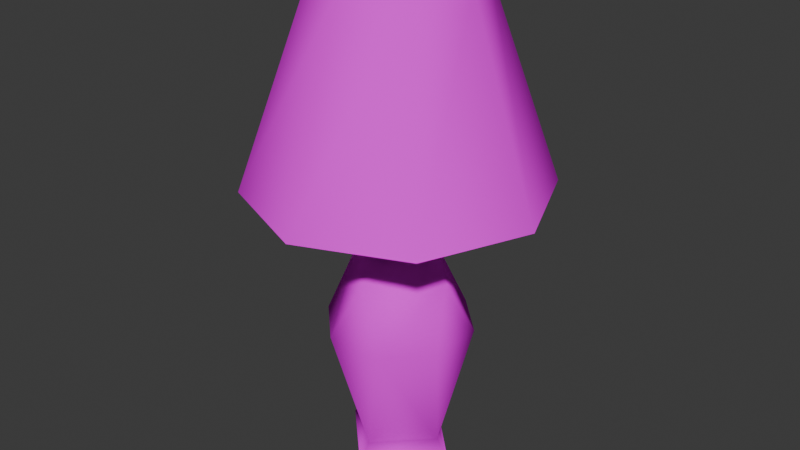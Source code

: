 # Source: lamp.blend  (saved by Blender 4.1.24; exported with 4.5.12 LTS)
import bpy
from mathutils import Matrix  # noqa: F401  (used for matrix-valued properties, if any)

bpy.ops.wm.read_factory_settings(use_empty=True)
scene = bpy.context.scene
scene.name = 'Scene'

# ---- collections
col_collection = bpy.data.collections.new('Collection'); scene.collection.children.link(col_collection)

# ---- images (referenced by path relative to the original .blend; pixels are not part of the script)
import os
ASSET_DIR = os.environ.get("B2B_ASSET_DIR", "")  # directory of the original .blend (textures are referenced by path, not embedded)
HERE = os.path.dirname(os.path.abspath(__file__))  # packed textures are extracted next to this script under _unpacked/

def load_image(name, relpath, width, height, colorspace="sRGB"):
    """Load a texture the original file referenced (path relative to the .blend, or extracted next to this script)."""
    p = next((c for c in (os.path.join(HERE, relpath), os.path.join(ASSET_DIR, relpath)) if relpath and os.path.exists(c)), "")
    if p:
        img = bpy.data.images.load(p, check_existing=True)
        img.name = name
    else:  # same state as the original file: an image datablock whose file is absent (Cycles renders it pink)
        img = bpy.data.images.new(name, width, height)
        img.source = "FILE"
        img.filepath = "//" + (relpath or name)
    img.colorspace_settings.name = colorspace
    return img
img_texture = load_image('texture', 'textures/lamp_texture.png', 1024, 1024, 'sRGB')

# ---- materials (node trees are filled in below, after node groups)
mat_material_001 = bpy.data.materials.new('Material.001')
mat_material_001.use_backface_culling = True
mat_material_001.use_transparent_shadow = False

# ---- material node trees
mat_material_001.use_nodes = True; mat_material_001.node_tree.nodes.clear()
_N = mat_material_001.node_tree.nodes; _L = mat_material_001.node_tree.links
n0 = _N.new('ShaderNodeBsdfPrincipled'); n0.name = 'Principled BSDF'; n0.location = (10, 300)
n0.inputs[13].default_value = 0.0
n0.inputs[20].default_value = 0.0
n1 = _N.new('ShaderNodeOutputMaterial'); n1.name = 'Material Output'; n1.location = (300, 300)
n2 = _N.new('ShaderNodeTexImage'); n2.name = 'Image Texture'; n2.location = (-440, 210)
n2.label = 'BASE COLOR'
n2.image = img_texture
n2.interpolation = 'Closest'
_L.new(n0.outputs[0], n1.inputs[0])
_L.new(n2.outputs[0], n0.inputs[0])
n1.is_active_output = True

# ---- world
world_world = bpy.data.worlds.new('World'); scene.world = world_world
world_world.use_nodes = True; world_world.node_tree.nodes.clear()
_N = world_world.node_tree.nodes; _L = world_world.node_tree.links
n0 = _N.new('ShaderNodeOutputWorld'); n0.name = 'World Output'; n0.location = (300, 300)
n1 = _N.new('ShaderNodeBackground'); n1.name = 'Background'; n1.location = (10, 300)
n1.inputs[0].default_value = (0.05088, 0.05088, 0.05088, 1.0)
_L.new(n1.outputs[0], n0.inputs[0])
n0.is_active_output = True
world_world.color = (0.05088, 0.05088, 0.05088)
world_world.use_sun_shadow = False
world_world.sun_shadow_jitter_overblur = 0.0

# ---- meshes
me_lamplow = bpy.data.meshes.new('LampLow')
me_lamplow.from_pydata([(0.0, 0.04678, 0.04288), (0.0, 0.04678, 0.04288), (0.04678, 0.0, 0.04288), (1.863e-09, -0.04678, 0.04288), (1.863e-09, -0.04678, 0.04288), (-0.04678, -1.863e-09, 0.04288), (0.0, 0.04678, 0.05729), (0.0, 0.04678, 0.05729), (0.04678, 0.0, 0.05729), (1.863e-09, -0.04678, 0.05729), (1.863e-09, -0.04678, 0.05729), (-0.04678, -1.863e-09, 0.05729), (0.0, 0.06617, 0.06861), (0.0, 0.06617, 0.06861), (0.06617, -1.863e-09, 0.06861), (1.863e-09, -0.06617, 0.06861), (1.863e-09, -0.06617, 0.06861), (-0.06617, -1.863e-09, 0.06861), (0.0, 0.06617, 0.09218), (0.0, 0.06617, 0.09218), (0.0, 0.06617, 0.09218), (0.06617, -1.863e-09, 0.09218), (0.06617, -1.863e-09, 0.09218), (1.863e-09, -0.06617, 0.09218), (1.863e-09, -0.06617, 0.09218), (1.863e-09, -0.06617, 0.09218), (-0.06617, -1.863e-09, 0.09218), (-0.06617, -1.863e-09, 0.09218), (0.1055, 0.04369, -0.07287), (-0.04369, -0.1055, -0.07287), (-0.1055, 0.04369, -0.07287), (0.04369, 0.1055, -0.07287), (0.04369, 0.1055, -0.07287), (0.04369, -0.1055, -0.07287), (0.04369, -0.1055, -0.07287), (-0.04369, 0.1055, -0.07287), (-0.1055, -0.04369, -0.07287), (0.1055, -0.04369, -0.07287), (3.725e-09, -0.08506, 0.02061), (3.725e-09, -0.08506, 0.02061), (0.08506, 0.0, 0.02061), (-0.08506, -3.725e-09, 0.02061), (0.0, 0.08506, 0.02061), (0.0, 0.08506, 0.02061), (9.313e-09, -0.07424, -0.2598), (9.313e-09, -0.07424, -0.2598), (-0.07424, -1.304e-08, -0.2598), (-0.02192, -1.863e-09, 0.09218), (-0.02192, -1.863e-09, 0.09218), (1.863e-09, -0.02192, 0.09218), (0.02192, 0.0, 0.09218), (0.0, 0.02192, 0.09218), (-0.008424, -6.985e-10, 0.1066), (-0.008424, -6.985e-10, 0.1066), (1.397e-09, -0.008424, 0.1066), (0.008424, 0.0, 0.1066), (9.313e-10, 0.008424, 0.1066), (-0.008424, -6.985e-10, 0.1354), (-0.008424, -6.985e-10, 0.1354), (1.397e-09, -0.008424, 0.1354), (0.008424, 0.0, 0.1354), (9.313e-10, 0.008424, 0.1354), (-0.02305, -1.863e-09, 0.1434), (-0.02305, -1.863e-09, 0.1434), (4.657e-09, -0.02305, 0.1434), (0.02305, 9.313e-10, 0.1434), (9.313e-10, 0.02305, 0.1434), (-0.02305, -1.863e-09, 0.2151), (-0.02305, -1.863e-09, 0.2151), (4.657e-09, -0.02305, 0.2151), (0.02305, 9.313e-10, 0.2151), (9.313e-10, 0.02305, 0.2151), (1.863e-09, -0.02192, 0.101), (-0.02192, -1.863e-09, 0.101), (-0.02192, -1.863e-09, 0.101), (0.0, 0.02192, 0.101), (0.02192, 0.0, 0.101), (0.0338, -0.005911, 0.1236), (0.0338, -0.005911, 0.1236), (0.0338, 0.005911, 0.1236), (0.0338, 0.005911, 0.1236), (0.02883, 0.005911, 0.1289), (0.02883, 0.005911, 0.1289), (0.02883, -0.005911, 0.1289), (0.02883, -0.005911, 0.1289), (0.03331, 0.006923, 0.1688), (0.03331, 0.006923, 0.1688), (0.04609, 0.006923, 0.1688), (0.04609, 0.006923, 0.1688), (0.04609, -0.006923, 0.1688), (0.04609, -0.006923, 0.1688), (0.03331, 0.006923, 0.1885), (0.03331, 0.006923, 0.1885), (0.04609, 0.006923, 0.1885), (0.04609, 0.006923, 0.1885), (0.04609, 0.006923, 0.1885), (0.04609, -0.006923, 0.1885), (0.04609, -0.006923, 0.1885), (0.04609, -0.006923, 0.1885), (0.03331, -0.006923, 0.1885), (0.03331, -0.006923, 0.1885), (0.03331, -0.006923, 0.1688), (0.03331, -0.006923, 0.1688), (-0.0338, -0.005911, 0.1236), (-0.0338, -0.005911, 0.1236), (-0.0338, 0.005911, 0.1236), (-0.0338, 0.005911, 0.1236), (-0.02883, 0.005911, 0.1289), (-0.02883, 0.005911, 0.1289), (-0.02883, -0.005911, 0.1289), (-0.02883, -0.005911, 0.1289), (-0.04609, -0.006923, 0.1576), (-0.04609, -0.006923, 0.1576), (-0.03331, 0.006923, 0.1774), (-0.03331, 0.006923, 0.1774), (-0.04609, 0.006923, 0.1774), (-0.04609, 0.006923, 0.1774), (-0.04609, 0.006923, 0.1774), (-0.04609, -0.006923, 0.1774), (-0.04609, -0.006923, 0.1774), (-0.04609, -0.006923, 0.1774), (-0.03331, -0.006923, 0.1774), (-0.03331, -0.006923, 0.1774), (-0.03331, 0.006923, 0.1576), (-0.03331, 0.006923, 0.1576), (-0.03331, -0.006923, 0.1576), (-0.03331, -0.006923, 0.1576), (-0.04609, 0.006923, 0.1576), (-0.04609, 0.006923, 0.1576), (0.0, -0.01235, 0.1289), (0.0, -0.01235, 0.1289), (0.0, 0.01235, 0.1289), (0.0, 0.01235, 0.1289), (0.0, 0.01235, 0.1236), (0.0, 0.01235, 0.1236), (0.0, -0.01235, 0.1236), (0.0, -0.01235, 0.1236), (3.725e-09, 0.01694, 0.3194), (3.725e-09, 0.01694, 0.3194), (4.005e-09, 0.04397, 0.2776), (0.01694, 1.304e-08, 0.3194), (0.01694, 1.304e-08, 0.3194), (0.04397, 1.28e-08, 0.2776), (-0.01694, 2.282e-08, 0.3194), (-0.01694, 2.282e-08, 0.3194), (-0.01694, 2.282e-08, 0.3194), (-9.313e-10, -0.01694, 0.3194), (-9.313e-10, -0.01694, 0.3194), (-1.001e-08, -0.04397, 0.2776), (-0.04397, 2.681e-08, 0.2776), (-0.04397, 2.681e-08, 0.2776), (-5.949e-10, 0.02341, 0.4316), (-5.949e-10, 0.02341, 0.4316), (-0.02341, 0.0, 0.4316), (-0.02341, 0.0, 0.4316), (-0.02341, 0.0, 0.4316), (-5.949e-10, -0.02341, 0.4316), (-5.949e-10, -0.02341, 0.4316), (0.02341, 0.0, 0.4316), (0.02341, 0.0, 0.4316), (0.02341, 0.0, 0.4316), (-5.949e-10, 0.01723, 0.442), (-0.01723, 0.0, 0.442), (-0.01723, 0.0, 0.442), (-5.949e-10, -0.01723, 0.442), (0.01723, 0.0, 0.442), (0.01723, 0.0, 0.442), (-5.949e-10, 0.02341, 0.442), (-0.02341, 0.0, 0.442), (-0.02341, 0.0, 0.442), (-5.949e-10, -0.02341, 0.442), (0.02341, 0.0, 0.442), (0.02341, 0.0, 0.442), (-5.949e-10, 0.01723, 0.4552), (-5.949e-10, 0.01723, 0.4552), (-0.01723, 0.0, 0.4552), (-0.01723, 0.0, 0.4552), (-0.01723, 0.0, 0.4552), (-5.949e-10, -0.01723, 0.4552), (-5.949e-10, -0.01723, 0.4552), (0.01723, 0.0, 0.4552), (0.01723, 0.0, 0.4552), (0.01723, 0.0, 0.4552), (0.01813, 0.002848, 0.4386), (0.01813, -0.002848, 0.4386), (0.01813, -1.681e-10, 0.4339), (0.01813, -1.681e-10, 0.4339), (0.1101, 0.002848, 0.4386), (0.1101, -0.002848, 0.4386), (0.1101, -1.681e-10, 0.4339), (0.1101, -1.681e-10, 0.4339), (0.04701, -0.004136, 0.2415), (0.03739, 0.0001131, 0.2437), (0.03739, 0.0001131, 0.2437), (0.04701, 0.004363, 0.2415), (0.08645, -0.004136, 0.3194), (0.07662, 0.0001131, 0.3202), (0.07662, 0.0001131, 0.3202), (0.08645, 0.004362, 0.3194), (0.04144, -0.004136, 0.4193), (0.03566, 0.0001131, 0.4103), (0.03566, 0.0001131, 0.4103), (0.04144, 0.004362, 0.4193), (0.04453, -0.004136, 0.1885), (0.0347, 0.0001131, 0.1885), (0.0347, 0.0001131, 0.1885), (0.04453, 0.004363, 0.1885), (-0.04701, -0.004136, 0.2415), (-0.03739, 0.0001131, 0.2437), (-0.03739, 0.0001131, 0.2437), (-0.04701, 0.004363, 0.2415), (-0.08645, 0.004362, 0.3194), (-0.08645, -0.004136, 0.3194), (-0.07662, 0.0001131, 0.3202), (-0.07662, 0.0001131, 0.3202), (-0.04144, -0.004136, 0.4193), (-0.03566, 0.0001131, 0.4103), (-0.03566, 0.0001131, 0.4103), (-0.04144, 0.004362, 0.4193), (-0.044, -0.004136, 0.1774), (-0.03413, 0.0001131, 0.1774), (-0.03413, 0.0001131, 0.1774), (-0.044, 0.004363, 0.1774), (-7.451e-09, 0.09505, -0.2877), (-7.451e-09, 0.09505, -0.2877), (-7.451e-09, 0.09505, -0.2877), (0.09505, 0.0, -0.2877), (0.09505, 0.0, -0.2877), (1.118e-08, -0.09505, -0.2877), (1.118e-08, -0.09505, -0.2877), (1.118e-08, -0.09505, -0.2877), (-0.09505, -3.725e-09, -0.2877), (-0.09505, -3.725e-09, -0.2877), (-1.863e-09, 0.07424, -0.2598), (-1.863e-09, 0.07424, -0.2598), (0.07424, -7.451e-09, -0.2598), (-0.01009, 0.01179, 0.4386), (-0.005163, 0.01464, 0.4386), (-0.007629, 0.01321, 0.4339), (-0.007629, 0.01321, 0.4339), (-0.05753, 0.09396, 0.4386), (-0.0526, 0.09681, 0.4386), (-0.05507, 0.09538, 0.4339), (-0.05507, 0.09538, 0.4339), (-0.005644, -0.01547, 0.4386), (-0.01058, -0.01262, 0.4386), (-0.00811, -0.01405, 0.4339), (-0.00811, -0.01405, 0.4339), (-0.0526, -0.09681, 0.4386), (-0.05753, -0.09396, 0.4386), (-0.05507, -0.09538, 0.4339), (-0.05507, -0.09538, 0.4339), (-4.926e-09, 0.2262, 0.1455), (-0.1599, 0.1599, 0.1455), (-0.1599, 0.1599, 0.1455), (-0.2262, 1.044e-11, 0.1455), (-0.1599, -0.1599, 0.1455), (-4.926e-09, -0.2262, 0.1455), (0.1599, -0.1599, 0.1455), (0.2262, 1.044e-11, 0.1455), (0.1599, 0.1599, 0.1455), (-4.439e-09, 0.1167, 0.4503), (-4.439e-09, 0.1167, 0.4503), (-0.08252, 0.08252, 0.4503), (-0.08252, 0.08252, 0.4503), (-0.08252, 0.08252, 0.4503), (-0.1167, 8.46e-10, 0.4503), (-0.1167, 8.46e-10, 0.4503), (-0.08252, -0.08252, 0.4503), (-0.08252, -0.08252, 0.4503), (-4.439e-09, -0.1167, 0.4503), (-4.439e-09, -0.1167, 0.4503), (0.08252, -0.08252, 0.4503), (0.08252, -0.08252, 0.4503), (0.1167, 8.46e-10, 0.4503), (0.1167, 8.46e-10, 0.4503), (0.08252, 0.08252, 0.4503), (0.08252, 0.08252, 0.4503), (-5.219e-09, 0.2147, 0.1414), (-0.1518, 0.1518, 0.1414), (-0.1518, 0.1518, 0.1414), (-0.2147, 1.044e-11, 0.1414), (-0.1518, -0.1518, 0.1414), (-5.219e-09, -0.2147, 0.1414), (0.1518, -0.1518, 0.1414), (0.2147, 1.044e-11, 0.1414), (0.1518, 0.1518, 0.1414), (-4.615e-09, 0.1052, 0.4462), (-4.615e-09, 0.1052, 0.4462), (-0.07442, 0.07442, 0.4462), (-0.07442, 0.07442, 0.4462), (-0.07442, 0.07442, 0.4462), (-0.1052, 8.46e-10, 0.4462), (-0.1052, 8.46e-10, 0.4462), (-0.07442, -0.07442, 0.4462), (-0.07442, -0.07442, 0.4462), (-4.615e-09, -0.1052, 0.4462), (-4.615e-09, -0.1052, 0.4462), (0.07442, -0.07442, 0.4462), (0.07442, -0.07442, 0.4462), (0.1052, 8.46e-10, 0.4462), (0.1052, 8.46e-10, 0.4462), (0.07442, 0.07442, 0.4462), (0.07442, 0.07442, 0.4462)], [], [(233, 31, 28), (233, 28, 235), (235, 28, 37), (235, 37, 33), (235, 33, 44), (45, 34, 29), (45, 29, 36), (45, 36, 46), (46, 36, 30), (37, 28, 40), (32, 234, 35), (30, 41, 43), (30, 43, 35), (36, 41, 30), (41, 39, 4), (41, 4, 5), (40, 38, 33), (40, 33, 37), (38, 40, 2), (38, 2, 3), (43, 41, 5), (43, 5, 1), (9, 8, 14), (9, 14, 15), (2, 0, 6), (2, 6, 8), (5, 4, 10), (5, 10, 11), (3, 2, 8), (3, 8, 9), (16, 24, 26), (16, 26, 17), (7, 11, 17), (7, 17, 13), (8, 6, 12), (8, 12, 14), (11, 10, 16), (11, 16, 17), (12, 18, 21), (12, 21, 14), (20, 27, 25), (20, 25, 22), (15, 14, 21), (15, 21, 23), (13, 17, 26), (13, 26, 19), (28, 31, 42), (28, 42, 40), (39, 29, 34), (29, 39, 41), (29, 41, 36), (5, 11, 7), (5, 7, 1), (42, 0, 2), (42, 2, 40), (52, 56, 75), (52, 75, 73), (75, 76, 50), (75, 50, 51), (76, 55, 54), (76, 54, 72), (52, 57, 61), (52, 61, 56), (64, 59, 60), (64, 60, 65), (59, 54, 55), (59, 55, 60), (63, 58, 59), (63, 59, 64), (62, 66, 61), (62, 61, 57), (49, 72, 74), (49, 74, 48), (68, 69, 148), (68, 148, 150), (69, 64, 65), (69, 65, 70), (76, 72, 49), (76, 49, 50), (47, 73, 75), (47, 75, 51), (75, 56, 55), (75, 55, 76), (61, 60, 55), (61, 55, 56), (58, 53, 54), (58, 54, 59), (65, 60, 61), (65, 61, 66), (71, 66, 62), (71, 62, 67), (68, 63, 64), (68, 64, 69), (70, 65, 66), (70, 66, 71), (110, 126, 111), (110, 111, 103), (84, 78, 90), (84, 90, 102), (133, 79, 77), (133, 77, 135), (80, 82, 86), (80, 86, 88), (81, 83, 101), (81, 101, 85), (77, 79, 87), (77, 87, 89), (88, 86, 92), (88, 92, 95), (85, 101, 99), (85, 99, 91), (89, 87, 94), (89, 94, 97), (102, 90, 98), (102, 98, 100), (93, 91, 99), (93, 99, 96), (78, 84, 130), (78, 130, 136), (133, 135, 104), (133, 104, 105), (106, 128, 124), (106, 124, 108), (107, 123, 125), (107, 125, 109), (104, 112, 127), (104, 127, 105), (128, 117, 114), (128, 114, 124), (123, 113, 121), (123, 121, 125), (112, 120, 116), (112, 116, 127), (126, 122, 119), (126, 119, 111), (115, 118, 121), (115, 121, 113), (134, 106, 108), (134, 108, 132), (107, 109, 129), (107, 129, 131), (134, 132, 82), (134, 82, 80), (81, 131, 129), (81, 129, 83), (141, 142, 139), (141, 139, 138), (147, 148, 142), (147, 142, 141), (138, 139, 149), (138, 149, 143), (145, 150, 148), (145, 148, 147), (71, 67, 149), (71, 149, 139), (70, 71, 139), (70, 139, 142), (151, 158, 156), (151, 156, 153), (164, 166, 182), (164, 182, 179), (152, 155, 168), (152, 168, 167), (160, 152, 167), (160, 167, 171), (157, 159, 172), (157, 172, 170), (162, 161, 167), (162, 167, 168), (164, 163, 169), (164, 169, 170), (166, 164, 170), (166, 170, 172), (161, 165, 171), (161, 171, 167), (165, 161, 174), (165, 174, 181), (173, 175, 178), (173, 178, 180), (163, 164, 179), (163, 179, 177), (161, 162, 176), (161, 176, 174), (187, 190, 186), (187, 186, 183), (184, 188, 187), (184, 187, 183), (188, 184, 185), (188, 185, 189), (192, 204, 203), (192, 203, 191), (194, 193, 197), (194, 197, 198), (191, 194, 198), (191, 198, 195), (213, 216, 215), (213, 215, 212), (198, 197, 201), (198, 201, 202), (195, 198, 202), (195, 202, 199), (199, 202, 218), (199, 218, 215), (200, 199, 215), (200, 215, 216), (194, 206, 205), (194, 205, 193), (191, 203, 206), (191, 206, 194), (192, 191, 195), (192, 195, 196), (207, 219, 220), (207, 220, 208), (210, 211, 214), (210, 214, 209), (207, 212, 211), (207, 211, 210), (211, 218, 217), (211, 217, 214), (212, 215, 218), (212, 218, 211), (209, 221, 222), (209, 222, 210), (210, 222, 219), (210, 219, 207), (208, 213, 212), (208, 212, 207), (35, 43, 32), (46, 30, 35), (46, 35, 234), (45, 46, 232), (45, 232, 229), (46, 234, 224), (46, 224, 232), (233, 235, 227), (233, 227, 223), (235, 44, 228), (235, 228, 227), (231, 225, 226), (231, 226, 230), (69, 70, 142), (69, 142, 148), (53, 74, 72), (53, 72, 54), (140, 137, 144), (140, 144, 146), (218, 202, 201), (218, 201, 217), (196, 195, 199), (196, 199, 200), (154, 157, 170), (154, 170, 169), (240, 242, 238), (240, 238, 236), (237, 241, 240), (237, 240, 236), (241, 237, 239), (241, 239, 243), (248, 251, 247), (248, 247, 244), (245, 249, 248), (245, 248, 244), (249, 245, 246), (249, 246, 250), (103, 136, 130), (103, 130, 110), (258, 259, 275), (258, 275, 273), (256, 257, 271), (256, 271, 269), (253, 255, 267), (253, 267, 264), (259, 260, 277), (259, 277, 275), (257, 258, 273), (257, 273, 271), (255, 256, 269), (255, 269, 267), (252, 254, 265), (252, 265, 262), (260, 252, 262), (260, 262, 277), (284, 299, 301), (284, 301, 285), (282, 295, 297), (282, 297, 283), (280, 291, 293), (280, 293, 281), (285, 301, 303), (285, 303, 286), (283, 297, 299), (283, 299, 284), (281, 293, 295), (281, 295, 282), (278, 288, 290), (278, 290, 279), (286, 303, 288), (286, 288, 278), (266, 292, 289), (266, 289, 263), (263, 289, 287), (263, 287, 261), (261, 287, 302), (261, 302, 276), (276, 302, 300), (276, 300, 274), (274, 300, 298), (274, 298, 272), (272, 298, 296), (272, 296, 270), (270, 296, 294), (270, 294, 268), (268, 294, 292), (268, 292, 266)])
me_lamplow.polygons.foreach_set('use_smooth', [1, 1, 1, 1, 1, 1, 1, 1, 1, 1, 1, 1, 1, 1, 1, 1, 1, 1, 1, 1, 1, 1, 1, 1, 1, 1, 1, 1, 1, 1, 1, 1, 1, 1, 1, 1, 1, 1, 1, 1, 1, 1, 1, 1, 1, 1, 1, 1, 1, 1, 1, 1, 1, 1, 1, 1, 1, 1, 1, 1, 1, 1, 1, 1, 1, 1, 1, 1, 1, 1, 1, 1, 1, 1, 1, 1, 1, 1, 1, 1, 1, 1, 1, 1, 1, 1, 1, 1, 1, 1, 1, 1, 1, 1, 1, 1, 1, 1, 1, 1, 1, 1, 1, 1, 1, 1, 1, 1, 1, 1, 1, 1, 1, 1, 1, 1, 1, 1, 1, 1, 1, 1, 1, 1, 1, 1, 1, 1, 1, 1, 1, 1, 1, 1, 1, 1, 1, 1, 1, 1, 1, 1, 1, 1, 1, 1, 1, 1, 1, 1, 1, 1, 1, 1, 1, 1, 1, 1, 1, 1, 1, 1, 1, 1, 1, 1, 1, 1, 1, 1, 1, 1, 1, 1, 1, 1, 1, 1, 1, 1, 1, 1, 1, 1, 1, 1, 1, 1, 1, 1, 1, 1, 1, 1, 1, 1, 1, 1, 1, 1, 1, 1, 1, 1, 1, 1, 1, 1, 1, 1, 1, 1, 1, 1, 1, 1, 1, 1, 1, 1, 1, 1, 1, 1, 1, 1, 1, 1, 1, 1, 1, 1, 1, 1, 1, 1, 1, 1, 0, 0, 1, 1, 1, 1, 1, 1, 1, 1, 1, 1, 1, 1, 1, 1, 1, 1, 1, 1, 1, 1, 1, 1, 1, 1, 1, 1, 1, 1, 1, 1, 1, 1, 1, 1, 1, 1, 1, 1, 1, 1, 1, 1, 1, 1, 1, 1, 1, 1, 1, 1, 1, 1, 1, 1, 1, 1, 1, 1, 1, 1, 1, 1, 1, 1, 1, 1, 1, 1, 1, 1, 1, 1, 1, 1])
_uv = me_lamplow.uv_layers.new(name='UVMap')
_uv.uv.foreach_set('vector', [0.5467, 0.9706, 0.4105, 0.9803, 0.4129, 0.9235, 0.5467, 0.9706, 0.4129, 0.9235, 0.5432, 0.8958, 0.5432, 0.8958, 0.4129, 0.9235, 0.4136, 0.8684, 0.5432, 0.8958, 0.4136, 0.8684, 0.4103, 0.8104, 0.5432, 0.8958, 0.4103, 0.8104, 0.5467, 0.8207, 0.7048, 0.8846, 0.6426, 0.7556, 0.7007, 0.7532, 0.7048, 0.8846, 0.7007, 0.7532, 0.7548, 0.7529, 0.7048, 0.8846, 0.7548, 0.7529, 0.781, 0.8844, 0.781, 0.8844, 0.7548, 0.7529, 0.8068, 0.7544, 0.4136, 0.8684, 0.4129, 0.9235, 0.3488, 0.8945, 0.9193, 0.7519, 0.8586, 0.8854, 0.8611, 0.7504, 0.8068, 0.7544, 0.7812, 0.6892, 0.8641, 0.6784, 0.8068, 0.7544, 0.8641, 0.6784, 0.8611, 0.7504, 0.7548, 0.7529, 0.7812, 0.6892, 0.8068, 0.7544, 0.7812, 0.6892, 0.6961, 0.6789, 0.7265, 0.6572, 0.7812, 0.6892, 0.7265, 0.6572, 0.7807, 0.6623, 0.3488, 0.8945, 0.3341, 0.8173, 0.4103, 0.8104, 0.3488, 0.8945, 0.4103, 0.8104, 0.4136, 0.8684, 0.3341, 0.8173, 0.3488, 0.8945, 0.3209, 0.8948, 0.3341, 0.8173, 0.3209, 0.8948, 0.3143, 0.8437, 0.8641, 0.6784, 0.7812, 0.6892, 0.7807, 0.6623, 0.8641, 0.6784, 0.7807, 0.6623, 0.8344, 0.6568, 0.3058, 0.845, 0.3092, 0.8947, 0.2952, 0.8946, 0.3058, 0.845, 0.2952, 0.8946, 0.2937, 0.8352, 0.3209, 0.8948, 0.3133, 0.946, 0.3046, 0.945, 0.3209, 0.8948, 0.3046, 0.945, 0.3092, 0.8947, 0.7807, 0.6623, 0.7265, 0.6572, 0.7285, 0.6484, 0.7807, 0.6623, 0.7285, 0.6484, 0.7806, 0.6511, 0.3143, 0.8437, 0.3209, 0.8948, 0.3092, 0.8947, 0.3143, 0.8437, 0.3092, 0.8947, 0.3058, 0.845, 0.7187, 0.6368, 0.7183, 0.6208, 0.7804, 0.6203, 0.7187, 0.6368, 0.7804, 0.6203, 0.7805, 0.6364, 0.8324, 0.648, 0.7806, 0.6511, 0.7805, 0.6364, 0.8324, 0.648, 0.7805, 0.6364, 0.8422, 0.6364, 0.3092, 0.8947, 0.3046, 0.945, 0.2923, 0.9544, 0.3092, 0.8947, 0.2923, 0.9544, 0.2952, 0.8946, 0.7806, 0.6511, 0.7285, 0.6484, 0.7187, 0.6368, 0.7806, 0.6511, 0.7187, 0.6368, 0.7805, 0.6364, 0.2923, 0.9544, 0.2763, 0.9542, 0.279, 0.8945, 0.2923, 0.9544, 0.279, 0.8945, 0.2952, 0.8946, 0.8928, 0.1588, 0.8289, 0.1588, 0.8289, 0.09486, 0.8928, 0.1588, 0.8289, 0.09486, 0.8928, 0.09486, 0.2937, 0.8352, 0.2952, 0.8946, 0.279, 0.8945, 0.2937, 0.8352, 0.279, 0.8945, 0.2776, 0.835, 0.8422, 0.6364, 0.7805, 0.6364, 0.7804, 0.6203, 0.8422, 0.6364, 0.7804, 0.6203, 0.8424, 0.6203, 0.4129, 0.9235, 0.4105, 0.9803, 0.3324, 0.9738, 0.4129, 0.9235, 0.3324, 0.9738, 0.3488, 0.8945, 0.6961, 0.6789, 0.7007, 0.7532, 0.6426, 0.7556, 0.7007, 0.7532, 0.6961, 0.6789, 0.7812, 0.6892, 0.7007, 0.7532, 0.7812, 0.6892, 0.7548, 0.7529, 0.7807, 0.6623, 0.7806, 0.6511, 0.8324, 0.648, 0.7807, 0.6623, 0.8324, 0.648, 0.8344, 0.6568, 0.3324, 0.9738, 0.3133, 0.946, 0.3209, 0.8948, 0.3324, 0.9738, 0.3209, 0.8948, 0.3488, 0.8945, 0.3809, 0.4578, 0.3905, 0.4577, 0.3887, 0.4678, 0.3809, 0.4578, 0.3887, 0.4678, 0.3712, 0.4637, 0.3887, 0.4678, 0.4042, 0.4646, 0.4064, 0.4703, 0.3887, 0.4678, 0.4064, 0.4703, 0.3886, 0.474, 0.4042, 0.4646, 0.401, 0.4552, 0.4103, 0.4507, 0.4042, 0.4646, 0.4103, 0.4507, 0.4183, 0.4568, 0.3809, 0.4578, 0.3747, 0.4429, 0.3824, 0.4374, 0.3809, 0.4578, 0.3824, 0.4374, 0.3905, 0.4577, 0.4083, 0.4183, 0.4051, 0.43, 0.3932, 0.4333, 0.4083, 0.4183, 0.3932, 0.4333, 0.3906, 0.4231, 0.4051, 0.43, 0.4103, 0.4507, 0.401, 0.4552, 0.4051, 0.43, 0.401, 0.4552, 0.3932, 0.4333, 0.4293, 0.4187, 0.415, 0.4292, 0.4051, 0.43, 0.4293, 0.4187, 0.4051, 0.43, 0.4083, 0.4183, 0.3572, 0.4421, 0.3738, 0.4305, 0.3824, 0.4374, 0.3572, 0.4421, 0.3824, 0.4374, 0.3747, 0.4429, 0.4225, 0.4609, 0.4183, 0.4568, 0.427, 0.4409, 0.4225, 0.4609, 0.427, 0.4409, 0.4326, 0.4438, 0.425, 0.3691, 0.401, 0.371, 0.3967, 0.3283, 0.425, 0.3691, 0.3967, 0.3283, 0.4326, 0.3142, 0.401, 0.371, 0.4083, 0.4183, 0.3906, 0.4231, 0.401, 0.371, 0.3906, 0.4231, 0.3769, 0.3782, 0.4042, 0.4646, 0.4183, 0.4568, 0.4225, 0.4609, 0.4042, 0.4646, 0.4225, 0.4609, 0.4064, 0.4703, 0.3695, 0.4695, 0.3712, 0.4637, 0.3887, 0.4678, 0.3695, 0.4695, 0.3887, 0.4678, 0.3886, 0.474, 0.3887, 0.4678, 0.3905, 0.4577, 0.401, 0.4552, 0.3887, 0.4678, 0.401, 0.4552, 0.4042, 0.4646, 0.3824, 0.4374, 0.3932, 0.4333, 0.401, 0.4552, 0.3824, 0.4374, 0.401, 0.4552, 0.3905, 0.4577, 0.415, 0.4292, 0.4167, 0.4448, 0.4103, 0.4507, 0.415, 0.4292, 0.4103, 0.4507, 0.4051, 0.43, 0.3906, 0.4231, 0.3932, 0.4333, 0.3824, 0.4374, 0.3906, 0.4231, 0.3824, 0.4374, 0.3738, 0.4305, 0.3533, 0.3855, 0.3738, 0.4305, 0.3572, 0.4421, 0.3533, 0.3855, 0.3572, 0.4421, 0.3328, 0.3959, 0.425, 0.3691, 0.4293, 0.4187, 0.4083, 0.4183, 0.425, 0.3691, 0.4083, 0.4183, 0.401, 0.371, 0.3769, 0.3782, 0.3906, 0.4231, 0.3738, 0.4305, 0.3769, 0.3782, 0.3738, 0.4305, 0.3533, 0.3855, 0.3709, 0.6852, 0.368, 0.7049, 0.3593, 0.7049, 0.3709, 0.6852, 0.3593, 0.7049, 0.3674, 0.6817, 0.4112, 0.6825, 0.4141, 0.6785, 0.4263, 0.7081, 0.4112, 0.6825, 0.4263, 0.7081, 0.4176, 0.7092, 0.382, 0.08105, 0.3776, 0.1041, 0.3695, 0.1041, 0.382, 0.08105, 0.3695, 0.1041, 0.3651, 0.08105, 0.6464, 0.07568, 0.6503, 0.07274, 0.677, 0.07928, 0.6464, 0.07568, 0.677, 0.07928, 0.6758, 0.08793, 0.02434, 0.1022, 0.03241, 0.1022, 0.03309, 0.1297, 0.02434, 0.1022, 0.03309, 0.1297, 0.02364, 0.1297, 0.3695, 0.1041, 0.3776, 0.1041, 0.3783, 0.1361, 0.3695, 0.1041, 0.3783, 0.1361, 0.3688, 0.1361, 0.6758, 0.08793, 0.677, 0.07928, 0.6903, 0.08109, 0.6758, 0.08793, 0.6903, 0.08109, 0.6892, 0.08974, 0.02364, 0.1297, 0.03309, 0.1297, 0.03309, 0.1431, 0.02364, 0.1297, 0.03309, 0.1431, 0.02363, 0.1431, 0.3688, 0.1361, 0.3783, 0.1361, 0.3783, 0.1496, 0.3688, 0.1361, 0.3783, 0.1496, 0.3688, 0.1496, 0.4176, 0.7092, 0.4263, 0.7081, 0.428, 0.7214, 0.4176, 0.7092, 0.428, 0.7214, 0.4193, 0.7225, 0.02363, 0.1519, 0.02363, 0.1431, 0.03309, 0.1431, 0.02363, 0.1519, 0.03309, 0.1431, 0.03308, 0.1519, 0.4141, 0.6785, 0.4112, 0.6825, 0.3911, 0.6842, 0.4141, 0.6785, 0.3911, 0.6842, 0.3908, 0.6807, 0.382, 0.08105, 0.3651, 0.08105, 0.3695, 0.05796, 0.382, 0.08105, 0.3695, 0.05796, 0.3776, 0.05796, 0.6496, 0.029, 0.6728, 0.0208, 0.6728, 0.02953, 0.6496, 0.029, 0.6728, 0.02953, 0.6531, 0.03245, 0.02435, 0.06284, 0.02366, 0.04294, 0.03312, 0.04294, 0.02435, 0.06284, 0.03312, 0.04294, 0.03242, 0.06284, 0.3695, 0.05796, 0.3688, 0.03325, 0.3783, 0.03325, 0.3695, 0.05796, 0.3783, 0.03325, 0.3776, 0.05796, 0.6728, 0.0208, 0.6863, 0.0208, 0.6863, 0.02953, 0.6728, 0.0208, 0.6863, 0.02953, 0.6728, 0.02953, 0.02366, 0.04294, 0.02366, 0.02947, 0.03312, 0.02947, 0.02366, 0.04294, 0.03312, 0.02947, 0.03312, 0.04294, 0.3688, 0.03325, 0.3688, 0.01979, 0.3783, 0.01979, 0.3688, 0.03325, 0.3783, 0.01979, 0.3783, 0.03325, 0.368, 0.7049, 0.368, 0.7184, 0.3593, 0.7184, 0.368, 0.7049, 0.3593, 0.7184, 0.3593, 0.7049, 0.02366, 0.02074, 0.03312, 0.02074, 0.03312, 0.02947, 0.02366, 0.02074, 0.03312, 0.02947, 0.02366, 0.02947, 0.6486, 0.05238, 0.6496, 0.029, 0.6531, 0.03245, 0.6486, 0.05238, 0.6531, 0.03245, 0.6521, 0.05263, 0.02435, 0.06284, 0.03242, 0.06284, 0.03682, 0.08253, 0.02435, 0.06284, 0.03682, 0.08253, 0.01995, 0.08253, 0.6486, 0.05238, 0.6521, 0.05263, 0.6503, 0.07274, 0.6486, 0.05238, 0.6503, 0.07274, 0.6464, 0.07568, 0.02434, 0.1022, 0.01995, 0.08253, 0.03682, 0.08253, 0.02434, 0.1022, 0.03682, 0.08253, 0.03241, 0.1022, 0.3555, 0.3052, 0.3645, 0.337, 0.3321, 0.346, 0.3555, 0.3052, 0.3321, 0.346, 0.3312, 0.3152, 0.3804, 0.2997, 0.3967, 0.3283, 0.3645, 0.337, 0.3804, 0.2997, 0.3645, 0.337, 0.3555, 0.3052, 0.3312, 0.3152, 0.3321, 0.346, 0.2961, 0.3604, 0.3312, 0.3152, 0.2961, 0.3604, 0.3092, 0.3169, 0.3971, 0.2921, 0.4326, 0.3142, 0.3967, 0.3283, 0.3971, 0.2921, 0.3967, 0.3283, 0.3804, 0.2997, 0.3533, 0.3855, 0.3328, 0.3959, 0.2961, 0.3604, 0.3533, 0.3855, 0.2961, 0.3604, 0.3321, 0.346, 0.3769, 0.3782, 0.3533, 0.3855, 0.3321, 0.346, 0.3769, 0.3782, 0.3321, 0.346, 0.3645, 0.337, 0.451, 0.02111, 0.451, 0.04372, 0.4284, 0.04372, 0.451, 0.02111, 0.4284, 0.04372, 0.4284, 0.02111, 0.8447, 0.392, 0.8471, 0.3748, 0.856, 0.3758, 0.8447, 0.392, 0.856, 0.3758, 0.8539, 0.392, 0.8514, 0.2953, 0.8479, 0.3175, 0.8406, 0.3162, 0.8514, 0.2953, 0.8406, 0.3162, 0.8443, 0.2954, 0.8474, 0.2733, 0.8514, 0.2953, 0.8443, 0.2954, 0.8474, 0.2733, 0.8443, 0.2954, 0.8404, 0.2747, 0.834, 0.3923, 0.8375, 0.37, 0.8447, 0.3713, 0.834, 0.3923, 0.8447, 0.3713, 0.8411, 0.3921, 0.8382, 0.3127, 0.8407, 0.2955, 0.8443, 0.2954, 0.8382, 0.3127, 0.8443, 0.2954, 0.8406, 0.3162, 0.8447, 0.392, 0.8474, 0.4093, 0.8449, 0.4129, 0.8447, 0.392, 0.8449, 0.4129, 0.8411, 0.3921, 0.8471, 0.3748, 0.8447, 0.392, 0.8411, 0.3921, 0.8471, 0.3748, 0.8411, 0.3921, 0.8447, 0.3713, 0.8407, 0.2955, 0.838, 0.2782, 0.8404, 0.2747, 0.8407, 0.2955, 0.8404, 0.2747, 0.8443, 0.2954, 0.838, 0.2782, 0.8407, 0.2955, 0.8315, 0.2956, 0.838, 0.2782, 0.8315, 0.2956, 0.8294, 0.2794, 0.1519, 0.02017, 0.1519, 0.03682, 0.1352, 0.03682, 0.1519, 0.02017, 0.1352, 0.03682, 0.1352, 0.02017, 0.8474, 0.4093, 0.8447, 0.392, 0.8539, 0.392, 0.8474, 0.4093, 0.8539, 0.392, 0.856, 0.4082, 0.8407, 0.2955, 0.8382, 0.3127, 0.8294, 0.3117, 0.8407, 0.2955, 0.8294, 0.3117, 0.8315, 0.2956, 0.02845, 0.6321, 0.03222, 0.6321, 0.03222, 0.6949, 0.02845, 0.6321, 0.03222, 0.6949, 0.02845, 0.6949, 0.02456, 0.6949, 0.02456, 0.6321, 0.02845, 0.6321, 0.02456, 0.6949, 0.02845, 0.6321, 0.02845, 0.6949, 0.02456, 0.6321, 0.02456, 0.6949, 0.0208, 0.6949, 0.02456, 0.6321, 0.0208, 0.6949, 0.0208, 0.6321, 0.7674, 0.05736, 0.7678, 0.02073, 0.7749, 0.02115, 0.7674, 0.05736, 0.7749, 0.02115, 0.7748, 0.05786, 0.7808, 0.05788, 0.7881, 0.05738, 0.7875, 0.1165, 0.7808, 0.05788, 0.7875, 0.1165, 0.7806, 0.1159, 0.7748, 0.05786, 0.7808, 0.05788, 0.7806, 0.1159, 0.7748, 0.05786, 0.7806, 0.1159, 0.7749, 0.1159, 0.768, 0.3052, 0.7674, 0.2367, 0.7749, 0.2363, 0.768, 0.3052, 0.7749, 0.2363, 0.7749, 0.3057, 0.7806, 0.1159, 0.7875, 0.1165, 0.7879, 0.1847, 0.7806, 0.1159, 0.7879, 0.1847, 0.7806, 0.1855, 0.7749, 0.1159, 0.7806, 0.1159, 0.7806, 0.1855, 0.7749, 0.1159, 0.7806, 0.1855, 0.7748, 0.1855, 0.7748, 0.1855, 0.7806, 0.1855, 0.7806, 0.2363, 0.7748, 0.1855, 0.7806, 0.2363, 0.7749, 0.2363, 0.7676, 0.1847, 0.7748, 0.1855, 0.7749, 0.2363, 0.7676, 0.1847, 0.7749, 0.2363, 0.7674, 0.2367, 0.7808, 0.05788, 0.7806, 0.02113, 0.7878, 0.02072, 0.7808, 0.05788, 0.7878, 0.02072, 0.7881, 0.05738, 0.7748, 0.05786, 0.7749, 0.02115, 0.7806, 0.02113, 0.7748, 0.05786, 0.7806, 0.02113, 0.7808, 0.05788, 0.7674, 0.05736, 0.7748, 0.05786, 0.7749, 0.1159, 0.7674, 0.05736, 0.7749, 0.1159, 0.7679, 0.1165, 0.7748, 0.3638, 0.7749, 0.4081, 0.7677, 0.4084, 0.7748, 0.3638, 0.7677, 0.4084, 0.7674, 0.3642, 0.7808, 0.3638, 0.7806, 0.3057, 0.7875, 0.3052, 0.7808, 0.3638, 0.7875, 0.3052, 0.7881, 0.3642, 0.7748, 0.3638, 0.7749, 0.3057, 0.7806, 0.3057, 0.7748, 0.3638, 0.7806, 0.3057, 0.7808, 0.3638, 0.7806, 0.3057, 0.7806, 0.2363, 0.7881, 0.2367, 0.7806, 0.3057, 0.7881, 0.2367, 0.7875, 0.3052, 0.7749, 0.3057, 0.7749, 0.2363, 0.7806, 0.2363, 0.7749, 0.3057, 0.7806, 0.2363, 0.7806, 0.3057, 0.7881, 0.3642, 0.7878, 0.4084, 0.7806, 0.4081, 0.7881, 0.3642, 0.7806, 0.4081, 0.7808, 0.3638, 0.7808, 0.3638, 0.7806, 0.4081, 0.7749, 0.4081, 0.7808, 0.3638, 0.7749, 0.4081, 0.7748, 0.3638, 0.7674, 0.3642, 0.768, 0.3052, 0.7749, 0.3057, 0.7674, 0.3642, 0.7749, 0.3057, 0.7748, 0.3638, 0.8611, 0.7504, 0.8641, 0.6784, 0.9193, 0.7519, 0.781, 0.8844, 0.8068, 0.7544, 0.8611, 0.7504, 0.781, 0.8844, 0.8611, 0.7504, 0.8586, 0.8854, 0.7048, 0.8846, 0.781, 0.8844, 0.7813, 0.9078, 0.7048, 0.8846, 0.7813, 0.9078, 0.6942, 0.9048, 0.781, 0.8844, 0.8586, 0.8854, 0.869, 0.9068, 0.781, 0.8844, 0.869, 0.9068, 0.7813, 0.9078, 0.5467, 0.9706, 0.5432, 0.8958, 0.5661, 0.8958, 0.5467, 0.9706, 0.5661, 0.8958, 0.5684, 0.9802, 0.5432, 0.8958, 0.5467, 0.8207, 0.5684, 0.8111, 0.5432, 0.8958, 0.5684, 0.8111, 0.5661, 0.8958, 0.755, 0.573, 0.755, 0.4812, 0.8468, 0.4812, 0.755, 0.573, 0.8468, 0.4812, 0.8468, 0.573, 0.401, 0.371, 0.3769, 0.3782, 0.3645, 0.337, 0.401, 0.371, 0.3645, 0.337, 0.3967, 0.3283, 0.4167, 0.4448, 0.427, 0.4409, 0.4183, 0.4568, 0.4167, 0.4448, 0.4183, 0.4568, 0.4103, 0.4507, 0.3012, 0.02045, 0.3175, 0.02045, 0.3175, 0.03682, 0.3012, 0.02045, 0.3175, 0.03682, 0.3012, 0.03682, 0.7806, 0.2363, 0.7806, 0.1855, 0.7879, 0.1847, 0.7806, 0.2363, 0.7879, 0.1847, 0.7881, 0.2367, 0.7679, 0.1165, 0.7749, 0.1159, 0.7748, 0.1855, 0.7679, 0.1165, 0.7748, 0.1855, 0.7676, 0.1847, 0.838, 0.4142, 0.834, 0.3923, 0.8411, 0.3921, 0.838, 0.4142, 0.8411, 0.3921, 0.8449, 0.4129, 0.08439, 0.08514, 0.08063, 0.08514, 0.08063, 0.02034, 0.08439, 0.08514, 0.08063, 0.02034, 0.08439, 0.02034, 0.08828, 0.02034, 0.08828, 0.08514, 0.08439, 0.08514, 0.08828, 0.02034, 0.08439, 0.08514, 0.08439, 0.02034, 0.08828, 0.08514, 0.08828, 0.02034, 0.09204, 0.02034, 0.08828, 0.08514, 0.09204, 0.02034, 0.09204, 0.08514, 0.3224, 0.5216, 0.3224, 0.5178, 0.3866, 0.5178, 0.3224, 0.5216, 0.3866, 0.5178, 0.3866, 0.5216, 0.3866, 0.5255, 0.3224, 0.5255, 0.3224, 0.5216, 0.3866, 0.5255, 0.3224, 0.5216, 0.3866, 0.5216, 0.3224, 0.5255, 0.3866, 0.5255, 0.3866, 0.5292, 0.3224, 0.5255, 0.3866, 0.5292, 0.3224, 0.5292, 0.3674, 0.6817, 0.3908, 0.6807, 0.3911, 0.6842, 0.3674, 0.6817, 0.3911, 0.6842, 0.3709, 0.6852, 0.02069, 0.4141, 0.03598, 0.2969, 0.2497, 0.3536, 0.02069, 0.4141, 0.2497, 0.3536, 0.2418, 0.4141, 0.08084, 0.6407, 0.03598, 0.5314, 0.2497, 0.4746, 0.08084, 0.6407, 0.2497, 0.4746, 0.2729, 0.5311, 0.2454, 0.8077, 0.1523, 0.7349, 0.3097, 0.5797, 0.2454, 0.8077, 0.3097, 0.5797, 0.3578, 0.6172, 0.03598, 0.2969, 0.08084, 0.1875, 0.2729, 0.2972, 0.03598, 0.2969, 0.2729, 0.2972, 0.2497, 0.3536, 0.03598, 0.5314, 0.02069, 0.4141, 0.2418, 0.4141, 0.03598, 0.5314, 0.2418, 0.4141, 0.2497, 0.4746, 0.1523, 0.7349, 0.08084, 0.6407, 0.2729, 0.5311, 0.1523, 0.7349, 0.2729, 0.5311, 0.3097, 0.5797, 0.1523, 0.09331, 0.2454, 0.02058, 0.3578, 0.211, 0.1523, 0.09331, 0.3578, 0.211, 0.3097, 0.2486, 0.08084, 0.1875, 0.1523, 0.09331, 0.3097, 0.2486, 0.08084, 0.1875, 0.3097, 0.2486, 0.2729, 0.2972, 0.726, 0.3938, 0.5048, 0.3938, 0.4977, 0.3392, 0.726, 0.3938, 0.4977, 0.3392, 0.7115, 0.2825, 0.6689, 0.6089, 0.4768, 0.4992, 0.4977, 0.4483, 0.6689, 0.6089, 0.4977, 0.4483, 0.7115, 0.5051, 0.5126, 0.7674, 0.4002, 0.5769, 0.4436, 0.5431, 0.5126, 0.7674, 0.4436, 0.5431, 0.6011, 0.6984, 0.7115, 0.2825, 0.4977, 0.3392, 0.4768, 0.2883, 0.7115, 0.2825, 0.4768, 0.2883, 0.6689, 0.1787, 0.7115, 0.5051, 0.4977, 0.4483, 0.5048, 0.3938, 0.7115, 0.5051, 0.5048, 0.3938, 0.726, 0.3938, 0.6011, 0.6984, 0.4436, 0.5431, 0.4768, 0.4992, 0.6011, 0.6984, 0.4768, 0.4992, 0.6689, 0.6089, 0.6011, 0.08921, 0.4436, 0.2445, 0.4002, 0.2106, 0.6011, 0.08921, 0.4002, 0.2106, 0.5126, 0.02016, 0.6689, 0.1787, 0.4768, 0.2883, 0.4436, 0.2445, 0.6689, 0.1787, 0.4436, 0.2445, 0.6011, 0.08921, 0.06541, 0.7791, 0.06861, 0.7868, 0.02971, 0.8257, 0.06541, 0.7791, 0.02971, 0.8257, 0.02201, 0.8225, 0.02201, 0.8225, 0.02971, 0.8257, 0.02972, 0.8807, 0.02201, 0.8225, 0.02972, 0.8807, 0.02201, 0.8839, 0.02201, 0.8839, 0.02972, 0.8807, 0.06864, 0.9196, 0.02201, 0.8839, 0.06864, 0.9196, 0.06544, 0.9273, 0.06544, 0.9273, 0.06864, 0.9196, 0.1237, 0.9196, 0.06544, 0.9273, 0.1237, 0.9196, 0.1269, 0.9273, 0.1269, 0.9273, 0.1237, 0.9196, 0.1626, 0.8807, 0.1269, 0.9273, 0.1626, 0.8807, 0.1703, 0.8839, 0.1703, 0.8839, 0.1626, 0.8807, 0.1626, 0.8257, 0.1703, 0.8839, 0.1626, 0.8257, 0.1703, 0.8225, 0.1703, 0.8225, 0.1626, 0.8257, 0.1236, 0.7868, 0.1703, 0.8225, 0.1236, 0.7868, 0.1268, 0.7791, 0.1268, 0.7791, 0.1236, 0.7868, 0.06861, 0.7868, 0.1268, 0.7791, 0.06861, 0.7868, 0.06541, 0.7791])
me_lamplow.materials.append(mat_material_001)
me_lamplow.update()
me_lamplow.normals_split_custom_set([tuple(v) for v in zip(*[iter([-1.559e-05, 0.985, -0.1724, 0.5591, 0.829, -0.01578, 0.829, 0.559, -0.01577, -1.559e-05, 0.985, -0.1724, 0.829, 0.559, -0.01577, 0.985, -6.378e-06, -0.1724, 0.985, -6.378e-06, -0.1724, 0.829, 0.559, -0.01577, 0.829, -0.559, -0.0158, 0.985, -6.378e-06, -0.1724, 0.829, -0.559, -0.0158, 0.559, -0.829, -0.01577, 0.985, -6.378e-06, -0.1724, 0.559, -0.829, -0.01577, -5.943e-05, -0.985, -0.1724, 6.22e-05, -0.985, -0.1724, 0.559, -0.829, -0.01584, -0.559, -0.829, -0.01579, 6.22e-05, -0.985, -0.1724, -0.559, -0.829, -0.01579, -0.829, -0.559, -0.01578, 6.22e-05, -0.985, -0.1724, -0.829, -0.559, -0.01578, -0.985, 6.273e-06, -0.1724, -0.985, 6.273e-06, -0.1724, -0.829, -0.559, -0.01578, -0.829, 0.559, -0.01579, 0.829, -0.559, -0.0158, 0.829, 0.559, -0.01577, 0.8076, 3.82e-06, 0.5897, 0.559, 0.829, -0.01582, 5.084e-05, 0.985, -0.1724, -0.559, 0.829, -0.01578, -0.829, 0.559, -0.01579, -0.8076, -6.836e-07, 0.5897, -1.669e-06, 0.8076, 0.5897, -0.829, 0.559, -0.01579, -1.669e-06, 0.8076, 0.5897, -0.559, 0.829, -0.01578, -0.829, -0.559, -0.01578, -0.8076, -6.836e-07, 0.5897, -0.829, 0.559, -0.01579, -0.8076, -6.836e-07, 0.5897, -1.952e-05, -0.8076, 0.5897, 3.32e-05, -0.6102, 0.7923, -0.8076, -6.836e-07, 0.5897, 3.32e-05, -0.6102, 0.7923, -0.6102, -0.0001078, 0.7922, 0.8076, 3.82e-06, 0.5897, -2.569e-05, -0.8076, 0.5897, 0.559, -0.829, -0.01577, 0.8076, 3.82e-06, 0.5897, 0.559, -0.829, -0.01577, 0.829, -0.559, -0.0158, -2.569e-05, -0.8076, 0.5897, 0.8076, 3.82e-06, 0.5897, 0.6102, 1.024e-05, 0.7922, -2.569e-05, -0.8076, 0.5897, 0.6102, 1.024e-05, 0.7922, -3.076e-05, -0.6102, 0.7923, -1.669e-06, 0.8076, 0.5897, -0.8076, -6.836e-07, 0.5897, -0.6102, -0.0001078, 0.7922, -1.669e-06, 0.8076, 0.5897, -0.6102, -0.0001078, 0.7922, 4.181e-05, 0.6102, 0.7923, -2.342e-05, -0.7134, -0.7008, 0.7134, 1.681e-05, -0.7008, 0.9497, -1.08e-06, -0.3132, -2.342e-05, -0.7134, -0.7008, 0.9497, -1.08e-06, -0.3132, -6.741e-05, -0.9497, -0.3132, 0.6102, 1.024e-05, 0.7922, -4.813e-05, 0.6102, 0.7923, -4.077e-05, 0.7134, -0.7008, 0.6102, 1.024e-05, 0.7922, -4.077e-05, 0.7134, -0.7008, 0.7134, 1.681e-05, -0.7008, -0.6102, -0.0001078, 0.7922, 3.32e-05, -0.6102, 0.7923, 4.089e-05, -0.7134, -0.7008, -0.6102, -0.0001078, 0.7922, 4.089e-05, -0.7134, -0.7008, -0.7134, -1.469e-06, -0.7007, -3.076e-05, -0.6102, 0.7923, 0.6102, 1.024e-05, 0.7922, 0.7134, 1.681e-05, -0.7008, -3.076e-05, -0.6102, 0.7923, 0.7134, 1.681e-05, -0.7008, -2.342e-05, -0.7134, -0.7008, 2.408e-05, -0.9497, -0.3132, 3.695e-06, -0.3355, 0.942, -0.3355, 0.0001354, 0.942, 2.408e-05, -0.9497, -0.3132, -0.3355, 0.0001354, 0.942, -0.9497, -3.003e-06, -0.3132, 5.12e-05, 0.7134, -0.7008, -0.7134, -1.469e-06, -0.7007, -0.9497, -3.003e-06, -0.3132, 5.12e-05, 0.7134, -0.7008, -0.9497, -3.003e-06, -0.3132, 0.0001212, 0.9497, -0.3132, 0.7134, 1.681e-05, -0.7008, -4.077e-05, 0.7134, -0.7008, 3.919e-05, 0.9497, -0.3131, 0.7134, 1.681e-05, -0.7008, 3.919e-05, 0.9497, -0.3131, 0.9497, -1.08e-06, -0.3132, -0.7134, -1.469e-06, -0.7007, 4.089e-05, -0.7134, -0.7008, 2.408e-05, -0.9497, -0.3132, -0.7134, -1.469e-06, -0.7007, 2.408e-05, -0.9497, -0.3132, -0.9497, -3.003e-06, -0.3132, 3.919e-05, 0.9497, -0.3131, -3.695e-06, 0.3355, 0.942, 0.3355, -0.0001354, 0.942, 3.919e-05, 0.9497, -0.3131, 0.3355, -0.0001354, 0.942, 0.9497, -1.08e-06, -0.3132, -2.415e-05, 0.3355, 0.9421, -0.3355, 7.24e-05, 0.9421, 2.415e-05, -0.3355, 0.9421, -2.415e-05, 0.3355, 0.9421, 2.415e-05, -0.3355, 0.9421, 0.3355, -7.237e-05, 0.9421, -6.741e-05, -0.9497, -0.3132, 0.9497, -1.08e-06, -0.3132, 0.3355, -0.0001354, 0.942, -6.741e-05, -0.9497, -0.3132, 0.3355, -0.0001354, 0.942, 9.216e-05, -0.3354, 0.9421, 0.0001212, 0.9497, -0.3132, -0.9497, -3.003e-06, -0.3132, -0.3355, 0.0001354, 0.942, 0.0001212, 0.9497, -0.3132, -0.3355, 0.0001354, 0.942, -9.218e-05, 0.3354, 0.9421, 0.829, 0.559, -0.01577, 0.5591, 0.829, -0.01578, 4.023e-06, 0.8076, 0.5897, 0.829, 0.559, -0.01577, 4.023e-06, 0.8076, 0.5897, 0.8076, 3.82e-06, 0.5897, -1.952e-05, -0.8076, 0.5897, -0.559, -0.829, -0.01579, 0.559, -0.829, -0.01584, -0.559, -0.829, -0.01579, -1.952e-05, -0.8076, 0.5897, -0.8076, -6.836e-07, 0.5897, -0.559, -0.829, -0.01579, -0.8076, -6.836e-07, 0.5897, -0.829, -0.559, -0.01578, -0.6102, -0.0001078, 0.7922, -0.7134, -1.469e-06, -0.7007, 5.12e-05, 0.7134, -0.7008, -0.6102, -0.0001078, 0.7922, 5.12e-05, 0.7134, -0.7008, 4.181e-05, 0.6102, 0.7923, 4.023e-06, 0.8076, 0.5897, -4.813e-05, 0.6102, 0.7923, 0.6102, 1.024e-05, 0.7922, 4.023e-06, 0.8076, 0.5897, 0.6102, 1.024e-05, 0.7922, 0.8076, 3.82e-06, 0.5897, -0.7754, -4.199e-05, 0.6315, -3.052e-07, 0.7754, 0.6315, -6.072e-07, 0.9065, 0.4221, -0.7754, -4.199e-05, 0.6315, -6.072e-07, 0.9065, 0.4221, -0.9066, -2.488e-05, 0.4221, -6.072e-07, 0.9065, 0.4221, 0.9065, 2.605e-05, 0.4221, 1.0, -2.35e-05, 0.0, -6.072e-07, 0.9065, 0.4221, 1.0, -2.35e-05, 0.0, 0.0, 1.0, 0.0, 0.9065, 2.605e-05, 0.4221, 0.7754, -1.209e-05, 0.6315, -1.451e-06, -0.7754, 0.6315, 0.9065, 2.605e-05, 0.4221, -1.451e-06, -0.7754, 0.6315, -5.124e-06, -0.9066, 0.4221, -0.7754, -4.199e-05, 0.6315, -0.7892, -4.247e-05, -0.6142, 5.866e-06, 0.7891, -0.6142, -0.7754, -4.199e-05, 0.6315, 5.866e-06, 0.7891, -0.6142, -3.052e-07, 0.7754, 0.6315, -2.974e-05, -0.9971, -0.07633, 3.144e-06, -0.7891, -0.6143, 0.7891, -3.509e-07, -0.6142, -2.974e-05, -0.9971, -0.07633, 0.7891, -3.509e-07, -0.6142, 0.9971, -1.262e-05, -0.07633, 3.144e-06, -0.7891, -0.6143, -1.451e-06, -0.7754, 0.6315, 0.7754, -1.209e-05, 0.6315, 3.144e-06, -0.7891, -0.6143, 0.7754, -1.209e-05, 0.6315, 0.7891, -3.509e-07, -0.6142, -0.9971, 3.77e-05, -0.07627, -0.7891, 1.752e-05, -0.6143, 3.144e-06, -0.7891, -0.6143, -0.9971, 3.77e-05, -0.07627, 3.144e-06, -0.7891, -0.6143, -2.974e-05, -0.9971, -0.07633, -0.9971, -4.351e-05, -0.07631, 2.472e-05, 0.9971, -0.07634, 5.866e-06, 0.7891, -0.6142, -0.9971, -4.351e-05, -0.07631, 5.866e-06, 0.7891, -0.6142, -0.7892, -4.247e-05, -0.6142, 3.354e-07, -1.0, 0.0, -5.124e-06, -0.9066, 0.4221, -0.9066, 1.788e-05, 0.4221, 3.354e-07, -1.0, 0.0, -0.9066, 1.788e-05, 0.4221, -1.0, 2.417e-05, 3.378e-05, -0.9809, 2.718e-05, -0.1943, -9.872e-07, -0.9809, -0.1944, -9.988e-06, -1.0, 0.006115, -0.9809, 2.718e-05, -0.1943, -9.988e-06, -1.0, 0.006115, -1.0, 6.53e-05, 0.006044, -9.872e-07, -0.9809, -0.1944, -2.974e-05, -0.9971, -0.07633, 0.9971, -1.262e-05, -0.07633, -9.872e-07, -0.9809, -0.1944, 0.9971, -1.262e-05, -0.07633, 0.9809, 1.658e-06, -0.1943, 0.9065, 2.605e-05, 0.4221, -5.124e-06, -0.9066, 0.4221, 3.354e-07, -1.0, 0.0, 0.9065, 2.605e-05, 0.4221, 3.354e-07, -1.0, 0.0, 1.0, -2.35e-05, 0.0, -1.0, -2.42e-05, 3.394e-05, -0.9066, -2.488e-05, 0.4221, -6.072e-07, 0.9065, 0.4221, -1.0, -2.42e-05, 3.394e-05, -6.072e-07, 0.9065, 0.4221, 0.0, 1.0, 0.0, -6.072e-07, 0.9065, 0.4221, -3.052e-07, 0.7754, 0.6315, 0.7754, -1.209e-05, 0.6315, -6.072e-07, 0.9065, 0.4221, 0.7754, -1.209e-05, 0.6315, 0.9065, 2.605e-05, 0.4221, 5.866e-06, 0.7891, -0.6142, 0.7891, -3.509e-07, -0.6142, 0.7754, -1.209e-05, 0.6315, 5.866e-06, 0.7891, -0.6142, 0.7754, -1.209e-05, 0.6315, -3.052e-07, 0.7754, 0.6315, -0.7891, 1.752e-05, -0.6143, -0.7754, 3.973e-05, 0.6315, -1.451e-06, -0.7754, 0.6315, -0.7891, 1.752e-05, -0.6143, -1.451e-06, -0.7754, 0.6315, 3.144e-06, -0.7891, -0.6143, 0.9971, -1.262e-05, -0.07633, 0.7891, -3.509e-07, -0.6142, 5.866e-06, 0.7891, -0.6142, 0.9971, -1.262e-05, -0.07633, 5.866e-06, 0.7891, -0.6142, 2.472e-05, 0.9971, -0.07634, 3.338e-06, 0.9809, -0.1944, 2.472e-05, 0.9971, -0.07634, -0.9971, -4.351e-05, -0.07631, 3.338e-06, 0.9809, -0.1944, -0.9971, -4.351e-05, -0.07631, -0.9809, -6.109e-05, -0.1944, -0.9809, 2.718e-05, -0.1943, -0.9971, 3.77e-05, -0.07627, -2.974e-05, -0.9971, -0.07633, -0.9809, 2.718e-05, -0.1943, -2.974e-05, -0.9971, -0.07633, -9.872e-07, -0.9809, -0.1944, 0.9809, 1.658e-06, -0.1943, 0.9971, -1.262e-05, -0.07633, 2.472e-05, 0.9971, -0.07634, 0.9809, 1.658e-06, -0.1943, 2.472e-05, 0.9971, -0.07634, 3.338e-06, 0.9809, -0.1944, 0.3314, -0.6658, 0.6685, 0.7372, -0.6736, 0.05359, -0.8067, -0.5607, -0.1867, 0.3314, -0.6658, 0.6685, -0.8067, -0.5607, -0.1867, -0.4552, -0.2949, -0.8401, -0.41, -0.706, 0.5775, 0.55, -0.3164, -0.7729, 0.8116, -0.5628, -0.157, -0.41, -0.706, 0.5775, 0.8116, -0.5628, -0.157, -0.753, -0.6564, 0.04533, -1.079e-05, 0.2965, -0.955, 0.5499, 0.3164, -0.773, 0.5499, -0.3164, -0.773, -1.079e-05, 0.2965, -0.955, 0.5499, -0.3164, -0.773, 1.079e-05, -0.2965, -0.955, 0.5499, 0.3164, -0.7729, -0.4101, 0.706, 0.5774, -0.753, 0.6565, 0.04527, 0.5499, 0.3164, -0.7729, -0.753, 0.6565, 0.04527, 0.8116, 0.5627, -0.1572, -0.4101, 0.706, 0.5774, -0.41, -0.7061, 0.5774, -0.753, -0.6565, 0.04529, -0.4101, 0.706, 0.5774, -0.753, -0.6565, 0.04529, -0.753, 0.6565, 0.04529, 0.5499, -0.3164, -0.773, 0.5499, 0.3164, -0.773, 0.8116, 0.5627, -0.1571, 0.5499, -0.3164, -0.773, 0.8116, 0.5627, -0.1571, 0.8116, -0.5628, -0.1571, 0.8116, 0.5627, -0.1572, -0.753, 0.6565, 0.04527, -0.6632, 0.6124, 0.4303, 0.8116, 0.5627, -0.1572, -0.6632, 0.6124, 0.4303, 0.6632, 0.6124, 0.4303, -0.753, 0.6565, 0.04529, -0.753, -0.6565, 0.04529, -0.6632, -0.6125, 0.4302, -0.753, 0.6565, 0.04529, -0.6632, -0.6125, 0.4302, -0.6632, 0.6124, 0.4302, 0.8116, -0.5628, -0.1571, 0.8116, 0.5627, -0.1571, 0.6632, 0.6124, 0.4303, 0.8116, -0.5628, -0.1571, 0.6632, 0.6124, 0.4303, 0.6632, -0.6125, 0.4302, -0.753, -0.6564, 0.04533, 0.8116, -0.5628, -0.157, 0.6632, -0.6124, 0.4303, -0.753, -0.6564, 0.04533, 0.6632, -0.6124, 0.4303, -0.6632, -0.6124, 0.4303, 0.6632, 0.6124, 0.4303, -0.6632, 0.6124, 0.4302, -0.6632, -0.6125, 0.4302, 0.6632, 0.6124, 0.4303, -0.6632, -0.6125, 0.4302, 0.6633, -0.6123, 0.4303, 0.55, -0.3164, -0.7729, -0.41, -0.706, 0.5775, 0.0002246, -0.3297, 0.9441, 0.55, -0.3164, -0.7729, 0.0002246, -0.3297, 0.9441, -4.581e-05, -0.2966, -0.955, -1.079e-05, 0.2965, -0.955, 1.079e-05, -0.2965, -0.955, -0.4551, -0.2948, -0.8402, -1.079e-05, 0.2965, -0.955, -0.4551, -0.2948, -0.8402, -0.4551, 0.2948, -0.8402, -0.4551, 0.2949, -0.8402, -0.8067, 0.5607, -0.1867, 0.7372, 0.6735, 0.05365, -0.4551, 0.2949, -0.8402, 0.7372, 0.6735, 0.05365, 0.3314, 0.6658, 0.6685, 0.3313, 0.6658, 0.6685, 0.7371, 0.6736, 0.05357, 0.7372, -0.6736, 0.05356, 0.3313, 0.6658, 0.6685, 0.7372, -0.6736, 0.05356, 0.3314, -0.6658, 0.6685, -0.4551, -0.2948, -0.8402, -0.8067, -0.5607, -0.1867, -0.8067, 0.5607, -0.1867, -0.4551, -0.2948, -0.8402, -0.8067, 0.5607, -0.1867, -0.4551, 0.2948, -0.8402, -0.8067, 0.5607, -0.1867, -0.6632, 0.6124, 0.4303, 0.6632, 0.6124, 0.4303, -0.8067, 0.5607, -0.1867, 0.6632, 0.6124, 0.4303, 0.7372, 0.6735, 0.05365, 0.7371, 0.6736, 0.05357, 0.6632, 0.6124, 0.4302, 0.6632, -0.6124, 0.4302, 0.7371, 0.6736, 0.05357, 0.6632, -0.6124, 0.4302, 0.7372, -0.6736, 0.05356, -0.8067, -0.5607, -0.1867, -0.6632, -0.6124, 0.4303, -0.6632, 0.6125, 0.4302, -0.8067, -0.5607, -0.1867, -0.6632, 0.6125, 0.4302, -0.8067, 0.5607, -0.1867, 0.7372, -0.6736, 0.05359, 0.6632, -0.6124, 0.4303, -0.6632, -0.6124, 0.4303, 0.7372, -0.6736, 0.05359, -0.6632, -0.6124, 0.4303, -0.8067, -0.5607, -0.1867, -0.6633, 0.6123, 0.4303, -0.6632, -0.6124, 0.4303, 0.6632, -0.6124, 0.4302, -0.6633, 0.6123, 0.4303, 0.6632, -0.6124, 0.4302, 0.6632, 0.6124, 0.4302, 4.081e-05, 0.2966, -0.955, -0.4551, 0.2949, -0.8402, 0.3314, 0.6658, 0.6685, 4.081e-05, 0.2966, -0.955, 0.3314, 0.6658, 0.6685, 0.0002263, 0.3297, 0.9441, 0.3313, 0.6658, 0.6685, 0.3314, -0.6658, 0.6685, 0.0002017, -0.3297, 0.9441, 0.3313, 0.6658, 0.6685, 0.0002017, -0.3297, 0.9441, 0.0001946, 0.3297, 0.9441, 4.081e-05, 0.2966, -0.955, 0.0002263, 0.3297, 0.9441, -0.4101, 0.706, 0.5774, 4.081e-05, 0.2966, -0.955, -0.4101, 0.706, 0.5774, 0.5499, 0.3164, -0.7729, -0.4101, 0.706, 0.5774, 0.0001946, 0.3297, 0.9441, 0.0002017, -0.3297, 0.9441, -0.4101, 0.706, 0.5774, 0.0002017, -0.3297, 0.9441, -0.41, -0.7061, 0.5774, 0.7709, -5.849e-06, 0.637, 1.0, 3.738e-06, 0.006115, 1.028e-06, 1.0, 0.006115, 0.7709, -5.849e-06, 0.637, 1.028e-06, 1.0, 0.006115, 5.744e-06, 0.7709, 0.637, -5.856e-06, -0.7709, 0.637, -9.988e-06, -1.0, 0.006115, 1.0, 3.738e-06, 0.006115, -5.856e-06, -0.7709, 0.637, 1.0, 3.738e-06, 0.006115, 0.7709, -5.849e-06, 0.637, 5.744e-06, 0.7709, 0.637, 1.028e-06, 1.0, 0.006115, -1.0, -2.721e-05, 0.006111, 5.744e-06, 0.7709, 0.637, -1.0, -2.721e-05, 0.006111, -0.7709, -4.511e-05, 0.637, -0.7709, 4.953e-05, 0.637, -1.0, 6.53e-05, 0.006044, -9.988e-06, -1.0, 0.006115, -0.7709, 4.953e-05, 0.637, -9.988e-06, -1.0, 0.006115, -5.856e-06, -0.7709, 0.637, 3.338e-06, 0.9809, -0.1944, -0.9809, -6.109e-05, -0.1944, -1.0, -2.721e-05, 0.006111, 3.338e-06, 0.9809, -0.1944, -1.0, -2.721e-05, 0.006111, 1.028e-06, 1.0, 0.006115, 0.9809, 1.658e-06, -0.1943, 3.338e-06, 0.9809, -0.1944, 1.028e-06, 1.0, 0.006115, 0.9809, 1.658e-06, -0.1943, 1.028e-06, 1.0, 0.006115, 1.0, 3.738e-06, 0.006115, 2.93e-05, 0.4069, -0.9135, 0.4069, -2.93e-05, -0.9135, -2.93e-05, -0.4069, -0.9135, 2.93e-05, 0.4069, -0.9135, -2.93e-05, -0.4069, -0.9135, -0.4069, 2.93e-05, -0.9135, 3.298e-05, -0.769, 0.6392, 0.769, 6.139e-06, 0.6392, 0.6063, -7.957e-06, 0.7953, 3.298e-05, -0.769, 0.6392, 0.6063, -7.957e-06, 0.7953, -3.164e-05, -0.6062, 0.7953, -3.343e-05, 0.4069, -0.9135, -0.4069, 9.447e-06, -0.9135, -0.9685, -4.563e-05, 0.249, -3.343e-05, 0.4069, -0.9135, -0.9685, -4.563e-05, 0.249, -2.575e-05, 0.9685, 0.249, 0.4069, 9.701e-06, -0.9135, -3.343e-05, 0.4069, -0.9135, -2.575e-05, 0.9685, 0.249, 0.4069, 9.701e-06, -0.9135, -2.575e-05, 0.9685, 0.249, 0.9685, -5.853e-05, 0.249, 3.341e-05, -0.4069, -0.9135, 0.4069, -9.447e-06, -0.9135, 0.9685, 4.563e-05, 0.249, 3.341e-05, -0.4069, -0.9135, 0.9685, 4.563e-05, 0.249, 2.573e-05, -0.9685, 0.249, -0.769, -6.139e-06, 0.6392, 1.811e-06, 0.769, 0.6392, -2.575e-05, 0.9685, 0.249, -0.769, -6.139e-06, 0.6392, -2.575e-05, 0.9685, 0.249, -0.9685, -4.563e-05, 0.249, 3.298e-05, -0.769, 0.6392, -0.769, 1.375e-05, 0.6392, -0.9685, 5.853e-05, 0.249, 3.298e-05, -0.769, 0.6392, -0.9685, 5.853e-05, 0.249, 2.573e-05, -0.9685, 0.249, 0.769, 6.139e-06, 0.6392, 3.298e-05, -0.769, 0.6392, 2.573e-05, -0.9685, 0.249, 0.769, 6.139e-06, 0.6392, 2.573e-05, -0.9685, 0.249, 0.9685, 4.563e-05, 0.249, 1.811e-06, 0.769, 0.6392, 0.769, -1.375e-05, 0.6392, 0.9685, -5.853e-05, 0.249, 1.811e-06, 0.769, 0.6392, 0.9685, -5.853e-05, 0.249, -2.575e-05, 0.9685, 0.249, 0.769, -1.375e-05, 0.6392, 1.811e-06, 0.769, 0.6392, 3.157e-05, 0.6062, 0.7953, 0.769, -1.375e-05, 0.6392, 3.157e-05, 0.6062, 0.7953, 0.6063, 7.987e-06, 0.7953, -4.36e-05, 0.6062, 0.7953, -0.6062, -4.36e-05, 0.7953, 4.36e-05, -0.6062, 0.7953, -4.36e-05, 0.6062, 0.7953, 4.36e-05, -0.6062, 0.7953, 0.6062, 4.36e-05, 0.7953, -0.769, 1.375e-05, 0.6392, 3.298e-05, -0.769, 0.6392, -3.164e-05, -0.6062, 0.7953, -0.769, 1.375e-05, 0.6392, -3.164e-05, -0.6062, 0.7953, -0.6063, -7.987e-06, 0.7953, 1.811e-06, 0.769, 0.6392, -0.769, -6.139e-06, 0.6392, -0.6063, 7.957e-06, 0.7953, 1.811e-06, 0.769, 0.6392, -0.6063, 7.957e-06, 0.7953, 3.157e-05, 0.6062, 0.7953, -1.122e-05, 0.8561, 0.5168, -4.109e-05, 3.529e-05, -1.0, 4.102e-05, 3.502e-05, -1.0, -1.122e-05, 0.8561, 0.5168, 4.102e-05, 3.502e-05, -1.0, 0.0, 0.8561, 0.5168, 1.757e-08, -0.8561, 0.5168, 0.0, -0.8561, 0.5168, -1.122e-05, 0.8561, 0.5168, 1.757e-08, -0.8561, 0.5168, -1.122e-05, 0.8561, 0.5168, 0.0, 0.8561, 0.5168, 0.0, -0.8561, 0.5168, 1.757e-08, -0.8561, 0.5168, 4.099e-05, -3.514e-05, -1.0, 0.0, -0.8561, 0.5168, 4.099e-05, -3.514e-05, -1.0, -4.09e-05, -3.511e-05, -1.0, -0.9542, -2.626e-05, 0.2992, -0.9989, -5.023e-05, 0.04775, 0.3669, -0.9301, -0.01684, -0.9542, -2.626e-05, 0.2992, 0.3669, -0.9301, -0.01684, 0.304, -0.9478, -0.09621, 0.304, 0.9478, -0.0962, -0.9542, 5.63e-05, 0.2992, -0.9994, 5.895e-05, -0.03328, 0.304, 0.9478, -0.0962, -0.9994, 5.895e-05, -0.03328, 0.6054, 0.7954, 0.02947, 0.304, -0.9478, -0.09621, 0.304, 0.9478, -0.0962, 0.6054, 0.7954, 0.02947, 0.304, -0.9478, -0.09621, 0.6054, 0.7954, 0.02947, 0.6054, -0.7954, 0.0295, 0.9994, -5.743e-05, -0.03325, 0.6206, -6.005e-05, -0.7842, -0.4071, -0.7484, 0.5236, 0.9994, -5.743e-05, -0.03325, -0.4071, -0.7484, 0.5236, -0.6054, -0.7954, 0.0295, 0.6054, 0.7954, 0.02947, -0.9994, 5.895e-05, -0.03328, -0.6205, 5.972e-05, -0.7842, 0.6054, 0.7954, 0.02947, -0.6205, 5.972e-05, -0.7842, 0.4071, 0.7484, 0.5236, 0.6054, -0.7954, 0.0295, 0.6054, 0.7954, 0.02947, 0.4071, 0.7484, 0.5236, 0.6054, -0.7954, 0.0295, 0.4071, 0.7484, 0.5236, 0.4071, -0.7484, 0.5236, 0.4071, -0.7484, 0.5236, 0.4071, 0.7484, 0.5236, -0.4071, 0.7484, 0.5236, 0.4071, -0.7484, 0.5236, -0.4071, 0.7484, 0.5236, -0.4071, -0.7484, 0.5236, -0.6205, -4.312e-05, -0.7842, 0.4071, -0.7484, 0.5236, -0.4071, -0.7484, 0.5236, -0.6205, -4.312e-05, -0.7842, -0.4071, -0.7484, 0.5236, 0.6206, -6.005e-05, -0.7842, 0.304, 0.9478, -0.0962, 0.3669, 0.9301, -0.01681, -0.9989, 2.328e-05, 0.04767, 0.304, 0.9478, -0.0962, -0.9989, 2.328e-05, 0.04767, -0.9542, 5.63e-05, 0.2992, 0.304, -0.9478, -0.09621, 0.3669, -0.9301, -0.01684, 0.3669, 0.9301, -0.01681, 0.304, -0.9478, -0.09621, 0.3669, 0.9301, -0.01681, 0.304, 0.9478, -0.0962, -0.9542, -2.626e-05, 0.2992, 0.304, -0.9478, -0.09621, 0.6054, -0.7954, 0.0295, -0.9542, -2.626e-05, 0.2992, 0.6054, -0.7954, 0.0295, -0.9994, -5.904e-05, -0.03335, -0.3062, -0.9477, -0.09013, -0.3713, -0.9284, -0.01701, 0.9988, -2.08e-05, 0.04798, -0.3062, -0.9477, -0.09013, 0.9988, -2.08e-05, 0.04798, 0.9598, -4.461e-05, 0.2805, -0.3062, 0.9477, -0.09012, -0.6054, 0.7954, 0.02948, 0.9994, 5.94e-05, -0.03331, -0.3062, 0.9477, -0.09012, 0.9994, 5.94e-05, -0.03331, 0.9599, 6.339e-05, 0.2805, -0.3062, -0.9477, -0.09013, -0.6054, -0.7954, 0.0295, -0.6054, 0.7954, 0.02948, -0.3062, -0.9477, -0.09013, -0.6054, 0.7954, 0.02948, -0.3062, 0.9477, -0.09012, -0.6054, 0.7954, 0.02948, -0.4071, 0.7484, 0.5236, 0.6206, 4.658e-05, -0.7842, -0.6054, 0.7954, 0.02948, 0.6206, 4.658e-05, -0.7842, 0.9994, 5.94e-05, -0.03331, -0.6054, -0.7954, 0.0295, -0.4071, -0.7484, 0.5236, -0.4071, 0.7484, 0.5236, -0.6054, -0.7954, 0.0295, -0.4071, 0.7484, 0.5236, -0.6054, 0.7954, 0.02948, 0.9599, 6.339e-05, 0.2805, 0.9988, 5.276e-05, 0.04799, -0.3713, 0.9283, -0.01685, 0.9599, 6.339e-05, 0.2805, -0.3713, 0.9283, -0.01685, -0.3062, 0.9477, -0.09012, -0.3062, 0.9477, -0.09012, -0.3713, 0.9283, -0.01685, -0.3713, -0.9284, -0.01701, -0.3062, 0.9477, -0.09012, -0.3713, -0.9284, -0.01701, -0.3062, -0.9477, -0.09013, 0.9598, -4.461e-05, 0.2805, 0.9994, -5.743e-05, -0.03325, -0.6054, -0.7954, 0.0295, 0.9598, -4.461e-05, 0.2805, -0.6054, -0.7954, 0.0295, -0.3062, -0.9477, -0.09013, -0.559, 0.829, -0.01578, -1.669e-06, 0.8076, 0.5897, 0.559, 0.829, -0.01582, -0.985, 6.273e-06, -0.1724, -0.829, 0.559, -0.01579, -0.559, 0.829, -0.01578, -0.985, 6.273e-06, -0.1724, -0.559, 0.829, -0.01578, 5.084e-05, 0.985, -0.1724, 6.22e-05, -0.985, -0.1724, -0.985, 6.273e-06, -0.1724, -0.8022, -9.83e-06, 0.5971, 6.22e-05, -0.985, -0.1724, -0.8022, -9.83e-06, 0.5971, 4.375e-05, -0.8022, 0.5971, -0.985, 6.273e-06, -0.1724, 5.084e-05, 0.985, -0.1724, 4.502e-05, 0.8022, 0.597, -0.985, 6.273e-06, -0.1724, 4.502e-05, 0.8022, 0.597, -0.8022, -9.83e-06, 0.5971, -1.559e-05, 0.985, -0.1724, 0.985, -6.378e-06, -0.1724, 0.8022, 9.998e-06, 0.5971, -1.559e-05, 0.985, -0.1724, 0.8022, 9.998e-06, 0.5971, -4.363e-05, 0.8022, 0.5971, 0.985, -6.378e-06, -0.1724, -5.943e-05, -0.985, -0.1724, -4.458e-05, -0.8022, 0.597, 0.985, -6.378e-06, -0.1724, -4.458e-05, -0.8022, 0.597, 0.8022, 9.998e-06, 0.5971, 0.0, 0.0, -1.0, 0.0, 0.0, -1.0, 0.0, 0.0, -1.0, 2.062e-07, 0.0, -1.0, 2.062e-07, 0.0, -1.0, 2.062e-07, 0.0, -1.0, -9.872e-07, -0.9809, -0.1944, 0.9809, 1.658e-06, -0.1943, 1.0, 3.738e-06, 0.006115, -9.872e-07, -0.9809, -0.1944, 1.0, 3.738e-06, 0.006115, -9.988e-06, -1.0, 0.006115, -0.7754, 3.973e-05, 0.6315, -0.9066, 1.788e-05, 0.4221, -5.124e-06, -0.9066, 0.4221, -0.7754, 3.973e-05, 0.6315, -5.124e-06, -0.9066, 0.4221, -1.451e-06, -0.7754, 0.6315, 0.7709, 5.531e-05, 0.637, -5.543e-05, 0.7709, 0.637, -0.7709, -5.528e-05, 0.637, 0.7709, 5.531e-05, 0.637, -0.7709, -5.528e-05, 0.637, 5.537e-05, -0.7709, 0.637, -0.4071, 0.7484, 0.5236, 0.4071, 0.7484, 0.5236, -0.6205, 5.972e-05, -0.7842, -0.4071, 0.7484, 0.5236, -0.6205, 5.972e-05, -0.7842, 0.6206, 4.658e-05, -0.7842, -0.9994, -5.904e-05, -0.03335, 0.6054, -0.7954, 0.0295, 0.4071, -0.7484, 0.5236, -0.9994, -5.904e-05, -0.03335, 0.4071, -0.7484, 0.5236, -0.6205, -4.312e-05, -0.7842, -0.4069, -9.701e-06, -0.9135, 3.341e-05, -0.4069, -0.9135, 2.573e-05, -0.9685, 0.249, -0.4069, -9.701e-06, -0.9135, 2.573e-05, -0.9685, 0.249, -0.9685, 5.853e-05, 0.249, -0.7414, -0.4281, 0.5168, 2.936e-05, -3.023e-05, -1.0, -2.084e-05, 3.955e-05, -1.0, -0.7414, -0.4281, 0.5168, -2.084e-05, 3.955e-05, -1.0, -0.7414, -0.4281, 0.5168, 0.7414, 0.4281, 0.5168, 0.7414, 0.4281, 0.5168, -0.7414, -0.4281, 0.5168, 0.7414, 0.4281, 0.5168, -0.7414, -0.4281, 0.5168, -0.7414, -0.4281, 0.5168, 0.7414, 0.4281, 0.5168, 0.7414, 0.4281, 0.5168, -2.721e-05, 2.843e-05, -1.0, 0.7414, 0.4281, 0.5168, -2.721e-05, 2.843e-05, -1.0, 3.983e-05, -1.996e-05, -1.0, 0.7414, -0.4281, 0.5168, 1.645e-05, 3.91e-05, -1.0, 4.3e-06, -5.405e-05, -1.0, 0.7414, -0.4281, 0.5168, 4.3e-06, -5.405e-05, -1.0, 0.7414, -0.4281, 0.5168, -0.7414, 0.4281, 0.5168, -0.7414, 0.4281, 0.5168, 0.7414, -0.4281, 0.5168, -0.7414, 0.4281, 0.5168, 0.7414, -0.4281, 0.5168, 0.7414, -0.4281, 0.5168, -0.7414, 0.4281, 0.5168, -0.7414, 0.4281, 0.5168, -4.199e-05, -1.995e-05, -1.0, -0.7414, 0.4281, 0.5168, -4.199e-05, -1.995e-05, -1.0, 2.973e-05, 2.806e-05, -1.0, -0.4552, -0.2949, -0.8401, -4.581e-05, -0.2966, -0.955, 0.0002246, -0.3297, 0.9441, -0.4552, -0.2949, -0.8401, 0.0002246, -0.3297, 0.9441, 0.3314, -0.6658, 0.6685, 0.6655, -0.6655, 0.338, 0.9411, -1.68e-05, 0.338, 0.9352, 9.992e-05, 0.3542, 0.6655, -0.6655, 0.338, 0.9352, 9.992e-05, 0.3542, 0.6613, -0.6613, 0.3542, -0.6655, -0.6655, 0.338, -1.696e-05, -0.9411, 0.338, 0.0001001, -0.9352, 0.3542, -0.6655, -0.6655, 0.338, 0.0001001, -0.9352, 0.3542, -0.6613, -0.6613, 0.3542, -0.6655, 0.6655, 0.338, -0.9411, 1.685e-05, 0.338, -0.9352, -9.996e-05, 0.3542, -0.6655, 0.6655, 0.338, -0.9352, -9.996e-05, 0.3542, -0.6613, 0.6612, 0.3542, 0.9411, -1.68e-05, 0.338, 0.6655, 0.6655, 0.338, 0.6612, 0.6613, 0.3542, 0.9411, -1.68e-05, 0.338, 0.6612, 0.6613, 0.3542, 0.9352, 9.992e-05, 0.3542, -1.696e-05, -0.9411, 0.338, 0.6655, -0.6655, 0.338, 0.6613, -0.6613, 0.3542, -1.696e-05, -0.9411, 0.338, 0.6613, -0.6613, 0.3542, 0.0001001, -0.9352, 0.3542, -0.9411, 1.685e-05, 0.338, -0.6655, -0.6655, 0.338, -0.6613, -0.6613, 0.3542, -0.9411, 1.685e-05, 0.338, -0.6613, -0.6613, 0.3542, -0.9352, -9.996e-05, 0.3542, 1.696e-05, 0.9411, 0.338, -0.6655, 0.6655, 0.338, -0.6612, 0.6613, 0.3542, 1.696e-05, 0.9411, 0.338, -0.6612, 0.6613, 0.3542, -8.771e-07, 0.9352, 0.3542, 0.6655, 0.6655, 0.338, 1.696e-05, 0.9411, 0.338, -8.771e-07, 0.9352, 0.3542, 0.6655, 0.6655, 0.338, -8.771e-07, 0.9352, 0.3542, 0.6612, 0.6613, 0.3542, -0.6655, 0.6655, -0.338, -0.6723, 0.6723, -0.31, -0.9507, -1.283e-06, -0.31, -0.6655, 0.6655, -0.338, -0.9507, -1.283e-06, -0.31, -0.9411, 1.678e-05, -0.338, 0.6655, 0.6655, -0.338, 0.6723, 0.6723, -0.31, -1.292e-06, 0.9507, -0.31, 0.6655, 0.6655, -0.338, -1.292e-06, 0.9507, -0.31, 1.678e-05, 0.9411, -0.338, 0.6655, -0.6655, -0.338, 0.6723, -0.6723, -0.31, 0.9507, 1.178e-06, -0.31, 0.6655, -0.6655, -0.338, 0.9507, 1.178e-06, -0.31, 0.9411, -1.671e-05, -0.338, -0.9411, 1.678e-05, -0.338, -0.9507, -1.283e-06, -0.31, -0.6723, -0.6723, -0.31, -0.9411, 1.678e-05, -0.338, -0.6723, -0.6723, -0.31, -0.6655, -0.6655, -0.338, 1.678e-05, 0.9411, -0.338, -1.292e-06, 0.9507, -0.31, -0.6723, 0.6723, -0.31, 1.678e-05, 0.9411, -0.338, -0.6723, 0.6723, -0.31, -0.6655, 0.6655, -0.338, 0.9411, -1.671e-05, -0.338, 0.9507, 1.178e-06, -0.31, 0.6723, 0.6723, -0.31, 0.9411, -1.671e-05, -0.338, 0.6723, 0.6723, -0.31, 0.6655, 0.6655, -0.338, -1.673e-05, -0.9411, -0.338, 1.249e-06, -0.9507, -0.31, 0.6723, -0.6723, -0.31, -1.673e-05, -0.9411, -0.338, 0.6723, -0.6723, -0.31, 0.6655, -0.6655, -0.338, -0.6655, -0.6655, -0.338, -0.6723, -0.6723, -0.31, 1.249e-06, -0.9507, -0.31, -0.6655, -0.6655, -0.338, 1.249e-06, -0.9507, -0.31, -1.673e-05, -0.9411, -0.338, -0.9352, -3.693e-05, 0.3542, 0.9507, 5.889e-05, -0.31, 0.6723, -0.6722, -0.31, -0.9352, -3.693e-05, 0.3542, 0.6723, -0.6722, -0.31, -0.6612, 0.6613, 0.3542, -0.6612, 0.6613, 0.3542, 0.6723, -0.6722, -0.31, 5.883e-05, -0.9507, -0.31, -0.6612, 0.6613, 0.3542, 5.883e-05, -0.9507, -0.31, 8.142e-05, 0.9352, 0.3542, 8.142e-05, 0.9352, 0.3542, 5.883e-05, -0.9507, -0.31, -0.6722, -0.6723, -0.31, 8.142e-05, 0.9352, 0.3542, -0.6722, -0.6723, -0.31, 0.6612, 0.6613, 0.3542, 0.6612, 0.6613, 0.3542, -0.6722, -0.6723, -0.31, -0.9507, -5.886e-05, -0.31, 0.6612, 0.6613, 0.3542, -0.9507, -5.886e-05, -0.31, 0.9352, 3.698e-05, 0.3542, 0.9352, 3.698e-05, 0.3542, -0.9507, -5.886e-05, -0.31, -0.6723, 0.6722, -0.31, 0.9352, 3.698e-05, 0.3542, -0.6723, 0.6722, -0.31, 0.6612, -0.6613, 0.3542, 0.6612, -0.6613, 0.3542, -0.6723, 0.6722, -0.31, -5.883e-05, 0.9507, -0.31, 0.6612, -0.6613, 0.3542, -5.883e-05, 0.9507, -0.31, 3.704e-05, -0.9352, 0.3542, 3.704e-05, -0.9352, 0.3542, -5.883e-05, 0.9507, -0.31, 0.6722, 0.6723, -0.31, 3.704e-05, -0.9352, 0.3542, 0.6722, 0.6723, -0.31, -0.6613, -0.6612, 0.3542, -0.6613, -0.6612, 0.3542, 0.6722, 0.6723, -0.31, 0.9507, 5.889e-05, -0.31, -0.6613, -0.6612, 0.3542, 0.9507, 5.889e-05, -0.31, -0.9352, -3.693e-05, 0.3542])] * 3)])

# ---- objects
ob_lamplow = bpy.data.objects.new('LampLow', me_lamplow)

# ---- transforms, parenting, visibility, modifiers, constraints
ob_lamplow.location = (0.0, 0.0, 0.0)
ob_lamplow.rotation_mode = 'QUATERNION'
ob_lamplow.rotation_quaternion = (1.0, 0.0, 0.0, 0.0)

# ---- collection membership
scene.collection.objects.link(ob_lamplow)

# ---- scene / render settings (as saved in the file)
scene.frame_start = 1; scene.frame_end = 250; scene.frame_set(1)
scene.render.engine = 'BLENDER_EEVEE_NEXT'
scene.cycles.sampling_pattern = 'TABULATED_SOBOL'
scene.eevee.ray_tracing_options.trace_max_roughness = 0.0
bpy.context.view_layer.update()

# ---- added for rendering (the .blend has no active camera and no usable light): camera, sun
cam_auto = bpy.data.cameras.new('AutoCamera')
cam_auto.lens = 50.0
cam_auto.sensor_width = 36.0
cam_auto.clip_end = 1000.0
ob_auto_camera = bpy.data.objects.new('AutoCamera', cam_auto)
scene.collection.objects.link(ob_auto_camera)
ob_auto_camera.location = (0.907034, -1.08844, 0.809358)
ob_auto_camera.rotation_euler = (1.09748, -7.21219e-08, 0.694738)
scene.camera = ob_auto_camera
light_auto_sun = bpy.data.lights.new('AutoSun', 'SUN')
light_auto_sun.energy = 3.0
light_auto_sun.angle = 0.0523599
ob_auto_sun = bpy.data.objects.new('AutoSun', light_auto_sun)
scene.collection.objects.link(ob_auto_sun)
ob_auto_sun.rotation_euler = (0.872665, 0.174533, 0.523599)
bpy.context.view_layer.update()

